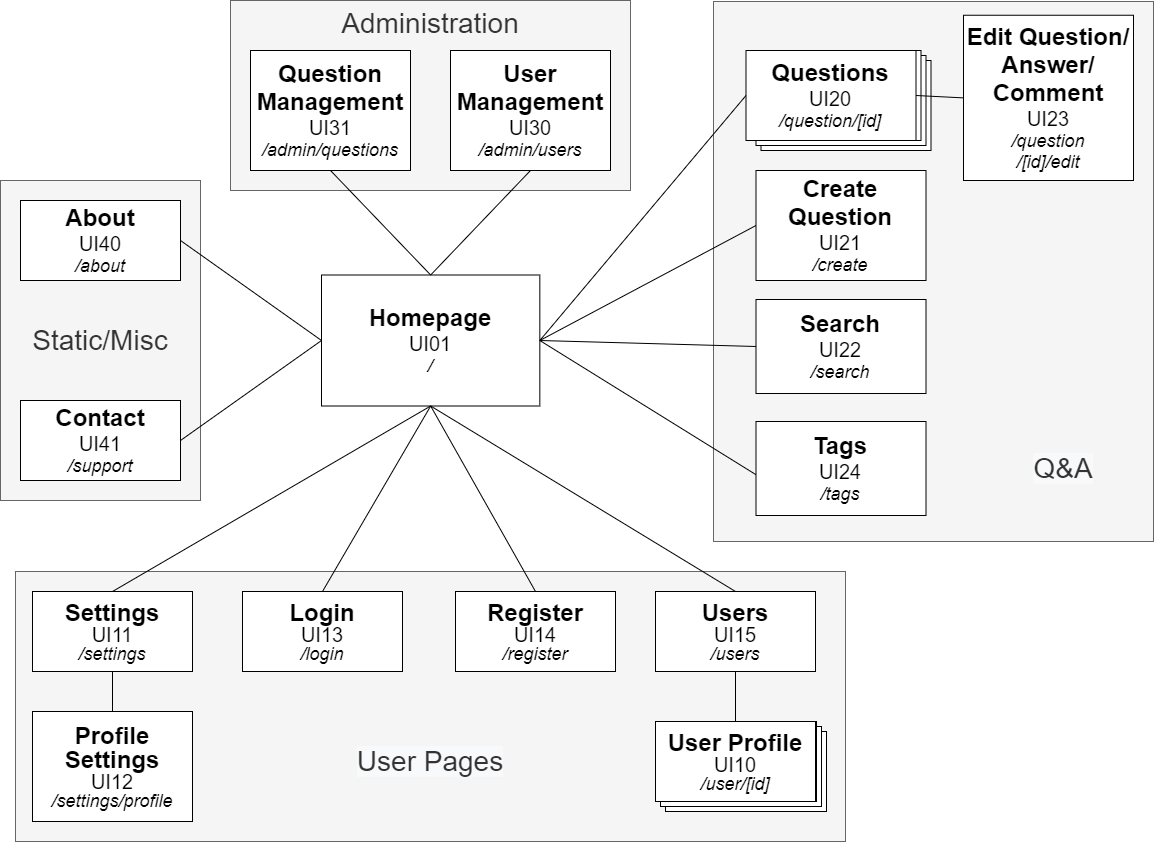

The diagram above was exported from draw.io. Its source (the exported page's mxGraphModel, read from the mxfile embedded in the PNG):
<mxGraphModel dx="1673" dy="925" grid="1" gridSize="10" guides="1" tooltips="1" connect="1" arrows="1" fold="1" page="1" pageScale="1" pageWidth="1654" pageHeight="1169" math="0" shadow="0">
  <root>
    <mxCell id="0" />
    <mxCell id="1" parent="0" />
    <mxCell id="nt9FY-NOLkIDbp6GFsl4-22" value="" style="rounded=0;whiteSpace=wrap;html=1;fontColor=#333333;strokeColor=#666666;fillColor=#f5f5f5;verticalAlign=bottom;align=right;" parent="1" vertex="1">
      <mxGeometry x="1110" y="240" width="440" height="540" as="geometry" />
    </mxCell>
    <mxCell id="nt9FY-NOLkIDbp6GFsl4-25" value="" style="rounded=0;whiteSpace=wrap;html=1;fontSize=28;fontColor=#333333;strokeColor=#666666;fillColor=#f5f5f5;verticalAlign=bottom;" parent="1" vertex="1">
      <mxGeometry x="412" y="810" width="830" height="270" as="geometry" />
    </mxCell>
    <mxCell id="aWCWr4O4U6gAWxHUobnn-3" value="" style="verticalLabelPosition=bottom;verticalAlign=top;html=1;shape=mxgraph.basic.layered_rect;dx=10;outlineConnect=0;fontSize=16;strokeWidth=1;" parent="1" vertex="1">
      <mxGeometry x="1052" y="960" width="171" height="90" as="geometry" />
    </mxCell>
    <mxCell id="aWCWr4O4U6gAWxHUobnn-1" value="" style="verticalLabelPosition=bottom;verticalAlign=top;html=1;shape=mxgraph.basic.layered_rect;dx=10;outlineConnect=0;fontSize=16;strokeWidth=1;" parent="1" vertex="1">
      <mxGeometry x="1147.5" y="289" width="180" height="100" as="geometry" />
    </mxCell>
    <mxCell id="nt9FY-NOLkIDbp6GFsl4-28" value="Administration" style="rounded=0;whiteSpace=wrap;html=1;fontSize=28;fontColor=#333333;strokeColor=#666666;fillColor=#f5f5f5;verticalAlign=top;" parent="1" vertex="1">
      <mxGeometry x="627" y="239" width="400" height="190" as="geometry" />
    </mxCell>
    <mxCell id="nt9FY-NOLkIDbp6GFsl4-26" value="Static/Misc" style="rounded=0;whiteSpace=wrap;html=1;fontSize=28;fontColor=#333333;strokeColor=#666666;fillColor=#f5f5f5;verticalAlign=middle;" parent="1" vertex="1">
      <mxGeometry x="397" y="419" width="200" height="320" as="geometry" />
    </mxCell>
    <mxCell id="XDWxVUKf-yOU8ELigI7O-1" value="&lt;font&gt;&lt;b&gt;&lt;font style=&quot;font-size: 24px&quot;&gt;Homepage&lt;/font&gt;&lt;br&gt;&lt;/b&gt;&lt;/font&gt;&lt;font&gt;&lt;span style=&quot;font-size: 20px&quot;&gt;UI01&lt;/span&gt;&lt;br&gt;&lt;font style=&quot;font-size: 18px&quot;&gt;&lt;i&gt;/&lt;/i&gt;&lt;/font&gt;&lt;br&gt;&lt;/font&gt;" style="rounded=0;whiteSpace=wrap;html=1;fillColor=default;strokeColor=default;fontColor=default;spacing=2;" parent="1" vertex="1">
      <mxGeometry x="718" y="513.5" width="218.33" height="131" as="geometry" />
    </mxCell>
    <mxCell id="XDWxVUKf-yOU8ELigI7O-4" value="&lt;font&gt;&lt;b&gt;&lt;span style=&quot;font-size: 24px&quot;&gt;Questions&lt;/span&gt;&lt;br&gt;&lt;/b&gt;&lt;/font&gt;&lt;font&gt;&lt;span style=&quot;font-size: 20px&quot;&gt;UI20&lt;/span&gt;&lt;br&gt;&lt;font style=&quot;font-size: 18px&quot;&gt;&lt;i&gt;/question/[id]&lt;/i&gt;&lt;/font&gt;&lt;br&gt;&lt;/font&gt;" style="rounded=0;whiteSpace=wrap;html=1;fillColor=default;strokeColor=default;fontColor=default;shadow=0;spacing=2;" parent="1" vertex="1">
      <mxGeometry x="1142.5" y="289" width="170" height="90" as="geometry" />
    </mxCell>
    <mxCell id="XDWxVUKf-yOU8ELigI7O-6" value="" style="endArrow=none;html=1;rounded=0;labelBackgroundColor=default;fontSize=18;fontColor=default;strokeColor=default;exitX=1;exitY=0.5;exitDx=0;exitDy=0;entryX=0;entryY=0.5;entryDx=0;entryDy=0;fillColor=default;spacing=2;" parent="1" source="XDWxVUKf-yOU8ELigI7O-1" target="XDWxVUKf-yOU8ELigI7O-4" edge="1">
      <mxGeometry width="50" height="50" relative="1" as="geometry">
        <mxPoint x="1097" y="689" as="sourcePoint" />
        <mxPoint x="1147" y="639" as="targetPoint" />
      </mxGeometry>
    </mxCell>
    <mxCell id="XDWxVUKf-yOU8ELigI7O-7" value="&lt;p style=&quot;line-height: 1&quot;&gt;&lt;font&gt;&lt;b&gt;&lt;font style=&quot;font-size: 24px&quot;&gt;User Profile&lt;/font&gt;&lt;br&gt;&lt;/b&gt;&lt;/font&gt;&lt;font&gt;&lt;span style=&quot;font-size: 20px&quot;&gt;UI10&lt;/span&gt;&lt;br&gt;&lt;font style=&quot;font-size: 18px&quot;&gt;&lt;i&gt;/user/[id]&lt;/i&gt;&lt;/font&gt;&lt;br&gt;&lt;/font&gt;&lt;/p&gt;" style="rounded=0;whiteSpace=wrap;html=1;fillColor=default;strokeColor=default;fontColor=default;spacing=2;" parent="1" vertex="1">
      <mxGeometry x="1052" y="960" width="160" height="80" as="geometry" />
    </mxCell>
    <mxCell id="XDWxVUKf-yOU8ELigI7O-8" value="" style="endArrow=none;html=1;rounded=0;labelBackgroundColor=default;fontSize=18;fontColor=default;strokeColor=default;fillColor=default;entryX=0.5;entryY=1;entryDx=0;entryDy=0;exitX=0.5;exitY=0;exitDx=0;exitDy=0;spacing=2;" parent="1" source="ZqeehhKEfUUDLqMHebcS-4" target="XDWxVUKf-yOU8ELigI7O-1" edge="1">
      <mxGeometry width="50" height="50" relative="1" as="geometry">
        <mxPoint x="817" y="789" as="sourcePoint" />
        <mxPoint x="867" y="739" as="targetPoint" />
      </mxGeometry>
    </mxCell>
    <mxCell id="XDWxVUKf-yOU8ELigI7O-9" value="&lt;font&gt;&lt;b&gt;&lt;font style=&quot;font-size: 24px&quot;&gt;About&lt;/font&gt;&lt;br&gt;&lt;/b&gt;&lt;/font&gt;&lt;font&gt;&lt;span style=&quot;font-size: 20px&quot;&gt;UI40&lt;/span&gt;&lt;br&gt;&lt;font style=&quot;font-size: 18px&quot;&gt;&lt;i&gt;/about&lt;/i&gt;&lt;/font&gt;&lt;br&gt;&lt;/font&gt;" style="rounded=0;whiteSpace=wrap;html=1;fillColor=default;strokeColor=default;fontColor=default;spacing=2;" parent="1" vertex="1">
      <mxGeometry x="417" y="439" width="160" height="80" as="geometry" />
    </mxCell>
    <mxCell id="nt9FY-NOLkIDbp6GFsl4-1" value="" style="endArrow=none;html=1;rounded=0;strokeColor=default;labelBackgroundColor=default;fontColor=default;entryX=0;entryY=0.5;entryDx=0;entryDy=0;exitX=1;exitY=0.5;exitDx=0;exitDy=0;spacing=2;fillColor=default;" parent="1" source="XDWxVUKf-yOU8ELigI7O-9" target="XDWxVUKf-yOU8ELigI7O-1" edge="1">
      <mxGeometry width="50" height="50" relative="1" as="geometry">
        <mxPoint x="667" y="699" as="sourcePoint" />
        <mxPoint x="717" y="649" as="targetPoint" />
      </mxGeometry>
    </mxCell>
    <mxCell id="nt9FY-NOLkIDbp6GFsl4-2" value="&lt;font&gt;&lt;b&gt;&lt;span style=&quot;font-size: 24px&quot;&gt;Search&lt;/span&gt;&lt;br&gt;&lt;/b&gt;&lt;/font&gt;&lt;font&gt;&lt;span style=&quot;font-size: 20px&quot;&gt;UI22&lt;/span&gt;&lt;br&gt;&lt;font style=&quot;font-size: 18px&quot;&gt;&lt;i&gt;/search&lt;/i&gt;&lt;/font&gt;&lt;br&gt;&lt;/font&gt;" style="rounded=0;whiteSpace=wrap;html=1;fillColor=default;strokeColor=default;fontColor=default;spacing=2;" parent="1" vertex="1">
      <mxGeometry x="1152.5" y="538" width="170" height="94" as="geometry" />
    </mxCell>
    <mxCell id="nt9FY-NOLkIDbp6GFsl4-3" value="" style="endArrow=none;html=1;rounded=0;labelBackgroundColor=default;fontColor=default;strokeColor=default;fillColor=default;exitX=0;exitY=0.5;exitDx=0;exitDy=0;entryX=1;entryY=0.5;entryDx=0;entryDy=0;" parent="1" source="nt9FY-NOLkIDbp6GFsl4-2" target="XDWxVUKf-yOU8ELigI7O-1" edge="1">
      <mxGeometry width="50" height="50" relative="1" as="geometry">
        <mxPoint x="817" y="669" as="sourcePoint" />
        <mxPoint x="907" y="599" as="targetPoint" />
      </mxGeometry>
    </mxCell>
    <mxCell id="nt9FY-NOLkIDbp6GFsl4-4" value="&lt;font&gt;&lt;b&gt;&lt;span style=&quot;font-size: 24px&quot;&gt;User Management&lt;/span&gt;&lt;br&gt;&lt;/b&gt;&lt;/font&gt;&lt;font&gt;&lt;span style=&quot;font-size: 20px&quot;&gt;UI30&lt;/span&gt;&lt;br&gt;&lt;font style=&quot;font-size: 18px&quot;&gt;&lt;i&gt;/admin/users&lt;/i&gt;&lt;/font&gt;&lt;br&gt;&lt;/font&gt;" style="rounded=0;whiteSpace=wrap;html=1;fillColor=default;strokeColor=default;fontColor=default;spacing=2;" parent="1" vertex="1">
      <mxGeometry x="847" y="289" width="160" height="120" as="geometry" />
    </mxCell>
    <mxCell id="nt9FY-NOLkIDbp6GFsl4-9" value="" style="endArrow=none;html=1;rounded=0;labelBackgroundColor=default;fontColor=default;strokeColor=default;fillColor=default;exitX=0.5;exitY=1;exitDx=0;exitDy=0;entryX=0.5;entryY=0;entryDx=0;entryDy=0;" parent="1" source="nt9FY-NOLkIDbp6GFsl4-4" target="XDWxVUKf-yOU8ELigI7O-1" edge="1">
      <mxGeometry width="50" height="50" relative="1" as="geometry">
        <mxPoint x="817" y="629" as="sourcePoint" />
        <mxPoint x="867" y="579" as="targetPoint" />
      </mxGeometry>
    </mxCell>
    <mxCell id="nt9FY-NOLkIDbp6GFsl4-13" value="&lt;font&gt;&lt;b&gt;&lt;span style=&quot;font-size: 24px&quot;&gt;Question Management&lt;/span&gt;&lt;br&gt;&lt;/b&gt;&lt;/font&gt;&lt;font&gt;&lt;span style=&quot;font-size: 20px&quot;&gt;UI31&lt;/span&gt;&lt;br&gt;&lt;font style=&quot;font-size: 18px&quot;&gt;&lt;i&gt;/admin/questions&lt;/i&gt;&lt;/font&gt;&lt;br&gt;&lt;/font&gt;" style="rounded=0;whiteSpace=wrap;html=1;strokeColor=default;fontColor=default;spacing=2;" parent="1" vertex="1">
      <mxGeometry x="647" y="289" width="160" height="120" as="geometry" />
    </mxCell>
    <mxCell id="nt9FY-NOLkIDbp6GFsl4-14" value="" style="endArrow=none;html=1;rounded=0;labelBackgroundColor=default;fontColor=default;strokeColor=default;fillColor=default;entryX=0.5;entryY=1;entryDx=0;entryDy=0;exitX=0.5;exitY=0;exitDx=0;exitDy=0;" parent="1" source="XDWxVUKf-yOU8ELigI7O-1" target="nt9FY-NOLkIDbp6GFsl4-13" edge="1">
      <mxGeometry width="50" height="50" relative="1" as="geometry">
        <mxPoint x="827" y="559" as="sourcePoint" />
        <mxPoint x="867" y="529" as="targetPoint" />
      </mxGeometry>
    </mxCell>
    <mxCell id="nt9FY-NOLkIDbp6GFsl4-15" value="&lt;p style=&quot;line-height: 1&quot;&gt;&lt;font&gt;&lt;b&gt;&lt;font style=&quot;font-size: 24px&quot;&gt;Settings&lt;/font&gt;&lt;br&gt;&lt;/b&gt;&lt;/font&gt;&lt;font&gt;&lt;span style=&quot;font-size: 20px&quot;&gt;UI11&lt;/span&gt;&lt;br&gt;&lt;font style=&quot;font-size: 18px&quot;&gt;&lt;i&gt;/settings&lt;/i&gt;&lt;/font&gt;&lt;br&gt;&lt;/font&gt;&lt;/p&gt;" style="rounded=0;whiteSpace=wrap;html=1;fillColor=default;strokeColor=default;fontColor=default;spacing=2;" parent="1" vertex="1">
      <mxGeometry x="429" y="830" width="160" height="80" as="geometry" />
    </mxCell>
    <mxCell id="nt9FY-NOLkIDbp6GFsl4-18" value="" style="endArrow=none;html=1;rounded=0;labelBackgroundColor=default;fontColor=default;strokeColor=default;fillColor=default;exitX=0.5;exitY=1;exitDx=0;exitDy=0;entryX=0.5;entryY=0;entryDx=0;entryDy=0;" parent="1" source="XDWxVUKf-yOU8ELigI7O-1" target="nt9FY-NOLkIDbp6GFsl4-15" edge="1">
      <mxGeometry width="50" height="50" relative="1" as="geometry">
        <mxPoint x="817" y="619" as="sourcePoint" />
        <mxPoint x="867" y="569" as="targetPoint" />
      </mxGeometry>
    </mxCell>
    <mxCell id="nt9FY-NOLkIDbp6GFsl4-20" value="&lt;font&gt;&lt;b&gt;&lt;font style=&quot;font-size: 24px&quot;&gt;Contact&lt;/font&gt;&lt;br&gt;&lt;/b&gt;&lt;/font&gt;&lt;font&gt;&lt;span style=&quot;font-size: 20px&quot;&gt;UI41&lt;/span&gt;&lt;br&gt;&lt;font style=&quot;font-size: 18px&quot;&gt;&lt;i&gt;/support&lt;/i&gt;&lt;/font&gt;&lt;br&gt;&lt;/font&gt;" style="rounded=0;whiteSpace=wrap;html=1;fillColor=default;strokeColor=default;fontColor=default;spacing=2;" parent="1" vertex="1">
      <mxGeometry x="417" y="639" width="160" height="80" as="geometry" />
    </mxCell>
    <mxCell id="nt9FY-NOLkIDbp6GFsl4-21" value="" style="endArrow=none;html=1;rounded=0;labelBackgroundColor=default;fontColor=default;strokeColor=default;fillColor=default;exitX=1;exitY=0.5;exitDx=0;exitDy=0;entryX=0;entryY=0.5;entryDx=0;entryDy=0;" parent="1" source="nt9FY-NOLkIDbp6GFsl4-20" target="XDWxVUKf-yOU8ELigI7O-1" edge="1">
      <mxGeometry width="50" height="50" relative="1" as="geometry">
        <mxPoint x="637" y="699" as="sourcePoint" />
        <mxPoint x="867" y="529" as="targetPoint" />
      </mxGeometry>
    </mxCell>
    <mxCell id="47RFJs9OLJo7-PU6eE_o-1" value="&lt;p style=&quot;line-height: 1&quot;&gt;&lt;font&gt;&lt;b&gt;&lt;font style=&quot;font-size: 24px&quot;&gt;Profile Settings&lt;/font&gt;&lt;br&gt;&lt;/b&gt;&lt;/font&gt;&lt;font&gt;&lt;span style=&quot;font-size: 20px&quot;&gt;UI12&lt;/span&gt;&lt;br&gt;&lt;font style=&quot;font-size: 18px&quot;&gt;&lt;i&gt;/settings/profile&lt;/i&gt;&lt;/font&gt;&lt;br&gt;&lt;/font&gt;&lt;/p&gt;" style="rounded=0;whiteSpace=wrap;html=1;fillColor=default;strokeColor=default;fontColor=default;spacing=2;" parent="1" vertex="1">
      <mxGeometry x="429" y="950" width="160" height="110" as="geometry" />
    </mxCell>
    <mxCell id="47RFJs9OLJo7-PU6eE_o-2" value="" style="endArrow=none;html=1;rounded=0;entryX=0.5;entryY=1;entryDx=0;entryDy=0;exitX=0.5;exitY=0;exitDx=0;exitDy=0;" parent="1" source="47RFJs9OLJo7-PU6eE_o-1" target="nt9FY-NOLkIDbp6GFsl4-15" edge="1">
      <mxGeometry width="50" height="50" relative="1" as="geometry">
        <mxPoint x="874" y="810" as="sourcePoint" />
        <mxPoint x="924" y="760" as="targetPoint" />
      </mxGeometry>
    </mxCell>
    <mxCell id="PlrLLZZRKLKijpXRW0VS-1" value="&lt;font&gt;&lt;b&gt;&lt;span style=&quot;font-size: 24px&quot;&gt;Create Question&lt;/span&gt;&lt;br&gt;&lt;/b&gt;&lt;/font&gt;&lt;font&gt;&lt;span style=&quot;font-size: 20px&quot;&gt;UI21&lt;/span&gt;&lt;br&gt;&lt;font style=&quot;font-size: 18px&quot;&gt;&lt;i&gt;/create&lt;/i&gt;&lt;/font&gt;&lt;br&gt;&lt;/font&gt;" style="rounded=0;whiteSpace=wrap;html=1;fillColor=default;strokeColor=default;fontColor=default;spacing=2;" parent="1" vertex="1">
      <mxGeometry x="1152.5" y="409" width="170" height="110" as="geometry" />
    </mxCell>
    <mxCell id="PlrLLZZRKLKijpXRW0VS-3" value="" style="endArrow=none;html=1;rounded=0;entryX=1;entryY=0.5;entryDx=0;entryDy=0;exitX=0;exitY=0.5;exitDx=0;exitDy=0;" parent="1" source="PlrLLZZRKLKijpXRW0VS-1" target="XDWxVUKf-yOU8ELigI7O-1" edge="1">
      <mxGeometry width="50" height="50" relative="1" as="geometry">
        <mxPoint x="210" y="630" as="sourcePoint" />
        <mxPoint x="260" y="580" as="targetPoint" />
      </mxGeometry>
    </mxCell>
    <mxCell id="Tv2z1dKgbdR38jfz7IDZ-1" value="&lt;p style=&quot;line-height: 1&quot;&gt;&lt;font&gt;&lt;b&gt;&lt;font style=&quot;font-size: 24px&quot;&gt;Login&lt;/font&gt;&lt;br&gt;&lt;/b&gt;&lt;/font&gt;&lt;font&gt;&lt;span style=&quot;font-size: 20px&quot;&gt;UI13&lt;/span&gt;&lt;br&gt;&lt;font style=&quot;font-size: 18px&quot;&gt;&lt;i&gt;/login&lt;/i&gt;&lt;/font&gt;&lt;br&gt;&lt;/font&gt;&lt;/p&gt;" style="rounded=0;whiteSpace=wrap;html=1;fillColor=default;strokeColor=default;fontColor=default;spacing=2;" parent="1" vertex="1">
      <mxGeometry x="639" y="830" width="160" height="80" as="geometry" />
    </mxCell>
    <mxCell id="Tv2z1dKgbdR38jfz7IDZ-3" value="&lt;p style=&quot;line-height: 1&quot;&gt;&lt;font&gt;&lt;b&gt;&lt;font style=&quot;font-size: 24px&quot;&gt;Register&lt;/font&gt;&lt;br&gt;&lt;/b&gt;&lt;/font&gt;&lt;font&gt;&lt;span style=&quot;font-size: 20px&quot;&gt;UI14&lt;/span&gt;&lt;br&gt;&lt;font style=&quot;font-size: 18px&quot;&gt;&lt;i&gt;/register&lt;/i&gt;&lt;/font&gt;&lt;br&gt;&lt;/font&gt;&lt;/p&gt;" style="rounded=0;whiteSpace=wrap;html=1;fillColor=default;strokeColor=default;fontColor=default;spacing=2;" parent="1" vertex="1">
      <mxGeometry x="852" y="830" width="160" height="80" as="geometry" />
    </mxCell>
    <mxCell id="Tv2z1dKgbdR38jfz7IDZ-4" value="" style="endArrow=none;html=1;rounded=0;entryX=0.5;entryY=0;entryDx=0;entryDy=0;exitX=0.5;exitY=1;exitDx=0;exitDy=0;" parent="1" source="XDWxVUKf-yOU8ELigI7O-1" target="Tv2z1dKgbdR38jfz7IDZ-3" edge="1">
      <mxGeometry width="50" height="50" relative="1" as="geometry">
        <mxPoint x="860" y="810" as="sourcePoint" />
        <mxPoint x="910" y="760" as="targetPoint" />
      </mxGeometry>
    </mxCell>
    <mxCell id="Tv2z1dKgbdR38jfz7IDZ-5" value="" style="endArrow=none;html=1;rounded=0;entryX=0.5;entryY=1;entryDx=0;entryDy=0;exitX=0.5;exitY=0;exitDx=0;exitDy=0;" parent="1" source="Tv2z1dKgbdR38jfz7IDZ-1" target="XDWxVUKf-yOU8ELigI7O-1" edge="1">
      <mxGeometry width="50" height="50" relative="1" as="geometry">
        <mxPoint x="810" y="720" as="sourcePoint" />
        <mxPoint x="840" y="700" as="targetPoint" />
      </mxGeometry>
    </mxCell>
    <mxCell id="Tv2z1dKgbdR38jfz7IDZ-7" value="" style="endArrow=none;html=1;rounded=0;exitX=1;exitY=0.5;exitDx=0;exitDy=0;entryX=0;entryY=0.5;entryDx=0;entryDy=0;" parent="1" source="XDWxVUKf-yOU8ELigI7O-4" target="Tv2z1dKgbdR38jfz7IDZ-9" edge="1">
      <mxGeometry width="50" height="50" relative="1" as="geometry">
        <mxPoint x="1450" y="495" as="sourcePoint" />
        <mxPoint x="1500" y="445" as="targetPoint" />
      </mxGeometry>
    </mxCell>
    <mxCell id="Tv2z1dKgbdR38jfz7IDZ-9" value="&lt;font&gt;&lt;b&gt;&lt;span style=&quot;font-size: 24px&quot;&gt;Edit Question/&lt;br&gt;Answer/&lt;br&gt;Comment&lt;/span&gt;&lt;br&gt;&lt;/b&gt;&lt;/font&gt;&lt;font&gt;&lt;span style=&quot;font-size: 20px&quot;&gt;UI23&lt;/span&gt;&lt;br&gt;&lt;font style=&quot;font-size: 18px&quot;&gt;&lt;i&gt;/&lt;/i&gt;&lt;i&gt;question&lt;/i&gt;&lt;i&gt;&lt;br&gt;/[id]/edit&lt;/i&gt;&lt;/font&gt;&lt;br&gt;&lt;/font&gt;" style="rounded=0;whiteSpace=wrap;html=1;fillColor=default;strokeColor=default;fontColor=default;shadow=0;spacing=2;" parent="1" vertex="1">
      <mxGeometry x="1360" y="253.75" width="170" height="165.25" as="geometry" />
    </mxCell>
    <mxCell id="Tv2z1dKgbdR38jfz7IDZ-12" value="&#10;&#10;&lt;span style=&quot;color: rgb(51, 51, 51); font-family: helvetica; font-size: 28px; font-style: normal; font-weight: 400; letter-spacing: normal; text-align: right; text-indent: 0px; text-transform: none; word-spacing: 0px; background-color: rgb(248, 249, 250); display: inline; float: none;&quot;&gt;Q&amp;amp;A&lt;/span&gt;&#10;&#10;" style="text;html=1;strokeColor=none;fillColor=none;align=center;verticalAlign=middle;whiteSpace=wrap;rounded=0;" parent="1" vertex="1">
      <mxGeometry x="1430" y="692" width="60" height="30" as="geometry" />
    </mxCell>
    <mxCell id="Tv2z1dKgbdR38jfz7IDZ-13" value="&#10;&#10;&lt;span style=&quot;color: rgb(51, 51, 51); font-family: helvetica; font-size: 28px; font-style: normal; font-weight: 400; letter-spacing: normal; text-align: center; text-indent: 0px; text-transform: none; word-spacing: 0px; background-color: rgb(248, 249, 250); display: inline; float: none;&quot;&gt;User Pages&lt;/span&gt;&#10;&#10;" style="text;html=1;strokeColor=none;fillColor=none;align=center;verticalAlign=middle;whiteSpace=wrap;rounded=0;" parent="1" vertex="1">
      <mxGeometry x="748.17" y="985" width="158" height="30" as="geometry" />
    </mxCell>
    <mxCell id="QM4YL-02vyy4dMXBAmmh-2" value="" style="endArrow=none;html=1;rounded=0;entryX=1;entryY=0.5;entryDx=0;entryDy=0;exitX=0;exitY=0.566;exitDx=0;exitDy=0;exitPerimeter=0;" parent="1" source="ZqeehhKEfUUDLqMHebcS-1" target="XDWxVUKf-yOU8ELigI7O-1" edge="1">
      <mxGeometry width="50" height="50" relative="1" as="geometry">
        <mxPoint x="1130" y="433.75" as="sourcePoint" />
        <mxPoint x="946.3299999999999" y="589" as="targetPoint" />
      </mxGeometry>
    </mxCell>
    <mxCell id="ZqeehhKEfUUDLqMHebcS-1" value="&lt;font&gt;&lt;b&gt;&lt;span style=&quot;font-size: 24px&quot;&gt;Tags&lt;/span&gt;&lt;br&gt;&lt;/b&gt;&lt;/font&gt;&lt;font&gt;&lt;span style=&quot;font-size: 20px&quot;&gt;UI24&lt;/span&gt;&lt;br&gt;&lt;font style=&quot;font-size: 18px&quot;&gt;&lt;i&gt;/tags&lt;/i&gt;&lt;/font&gt;&lt;br&gt;&lt;/font&gt;" style="rounded=0;whiteSpace=wrap;html=1;fillColor=default;strokeColor=default;fontColor=default;spacing=2;" parent="1" vertex="1">
      <mxGeometry x="1152.5" y="660" width="170" height="94" as="geometry" />
    </mxCell>
    <mxCell id="ZqeehhKEfUUDLqMHebcS-4" value="&lt;p style=&quot;line-height: 1&quot;&gt;&lt;font&gt;&lt;b&gt;&lt;font style=&quot;font-size: 24px&quot;&gt;Users&lt;/font&gt;&lt;br&gt;&lt;/b&gt;&lt;/font&gt;&lt;font&gt;&lt;span style=&quot;font-size: 20px&quot;&gt;UI15&lt;/span&gt;&lt;br&gt;&lt;font style=&quot;font-size: 18px&quot;&gt;&lt;i&gt;/users&lt;/i&gt;&lt;/font&gt;&lt;br&gt;&lt;/font&gt;&lt;/p&gt;" style="rounded=0;whiteSpace=wrap;html=1;fillColor=default;strokeColor=default;fontColor=default;spacing=2;" parent="1" vertex="1">
      <mxGeometry x="1052" y="830" width="160" height="80" as="geometry" />
    </mxCell>
    <mxCell id="ZqeehhKEfUUDLqMHebcS-5" value="" style="endArrow=none;html=1;rounded=0;entryX=0.5;entryY=1;entryDx=0;entryDy=0;exitX=0.5;exitY=0;exitDx=0;exitDy=0;" parent="1" source="XDWxVUKf-yOU8ELigI7O-7" target="ZqeehhKEfUUDLqMHebcS-4" edge="1">
      <mxGeometry width="50" height="50" relative="1" as="geometry">
        <mxPoint x="980" y="1000" as="sourcePoint" />
        <mxPoint x="1030" y="950" as="targetPoint" />
      </mxGeometry>
    </mxCell>
  </root>
</mxGraphModel>